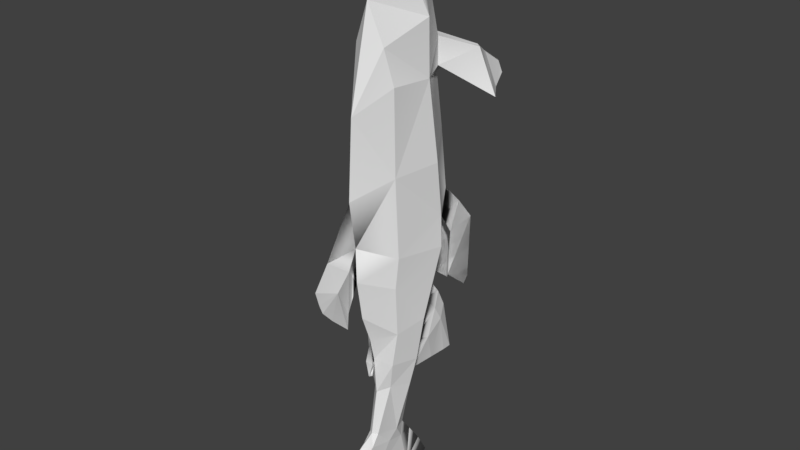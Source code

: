 # Source: CookedTrout.blend  (saved by Blender 2.77.0; exported with 4.5.12 LTS)
import bpy
from mathutils import Matrix  # noqa: F401  (used for matrix-valued properties, if any)

bpy.ops.wm.read_factory_settings(use_empty=True)
scene = bpy.context.scene
scene.name = 'Scene'

# ---- collections
col_collection_1 = bpy.data.collections.new('Collection 1'); scene.collection.children.link(col_collection_1)

# ---- world
world_world = bpy.data.worlds.new('World'); scene.world = world_world
world_world.color = (0.05088, 0.05088, 0.05088)
world_world.use_sun_shadow = False
world_world.sun_shadow_jitter_overblur = 0.0
world_world.cycles.sampling_method = 'MANUAL'

# ---- meshes
me_polygon = bpy.data.meshes.new('Polygon')
me_polygon.from_pydata([(-5.951, 48.24, 242.4), (2.221e-06, 52.39, 241.3), (-6.782, 58.56, 255.0), (2.548e-06, 71.89, 251.7), (2.991e-06, 98.68, 265.1), (-6.782, 100.8, 287.2), (3.438e-06, 123.8, 281.5), (-0.2512, 56.59, 309.9), (5.007e-06, 105.8, 297.6), (3.462e-06, 116.6, 294.9), (5.951, 48.24, 242.4), (6.782, 58.56, 255.0), (6.782, 100.8, 287.2), (-11.78, 24.17, 248.4), (1.658e-06, -2.804, 255.1), (1.907e-06, -35.7, 332.8), (-7.656, 30.15, 262.1), (-5.908, 6.514, 267.9), (1.646e-06, -16.43, 273.6), (1.639e-06, -33.79, 298.1), (-7.656, 54.05, 298.8), (-5.908, -4.228, 313.3), (1.68e-06, -48.37, 324.3), (8.865, 17.66, 250.0), (7.656, 30.15, 262.1), (5.908, 6.514, 267.9), (7.656, 54.05, 298.8), (5.908, -4.228, 313.3), (1.258e-06, 81.97, -67.99), (1.071e-06, 72.75, 30.84), (1.106e-06, 73.67, -11.17), (1.143e-06, 52.59, 112.9), (1.304e-06, 46.79, 140.5), (-7.922, 93.17, 5.352), (1.748e-06, 116.8, -11.93), (-6.495, 109.4, 24.24), (2.02e-06, 135.9, 14.33), (1.266e-06, 86.94, 61.58), (1.281e-06, 88.6, 81.36), (7.922, 93.17, 5.352), (6.495, 109.4, 24.24), (-30.75, -130.1, -170.9), (-29.29, -131.2, -171.0), (-33.23, -133.8, -157.8), (-34.47, -132.3, -158.0), (-15.5, -42.27, -185.5), (-5.729e-07, -58.33, -184.0), (-1.175e-06, -80.04, -27.28), (-12.39, -88.74, -11.38), (-12.39, -73.95, 22.69), (-1.093e-06, -73.36, 7.069), (-5.084, -44.83, 154.8), (7.661e-07, -22.26, 177.5), (4.855e-07, -26.19, 149.9), (8.429e-07, -23.64, 188.7), (-2.776, 52.89, 145.0), (1.441e-06, 60.29, 137.0), (1.576e-06, 55.78, 159.6), (-41.58, -78.95, -201.9), (-31.86, -102.9, -188.2), (-42.94, -109.5, -149.8), (-57.42, -88.37, -147.2), (-35.41, -83.44, -202.5), (-27.54, -106.1, -188.5), (-52.12, -94.73, -146.5), (-39.24, -114.0, -149.3), (-4.737, -63.41, 130.6), (-4.299e-07, -69.47, 104.4), (-3.753e-07, -80.34, 126.7), (-1.169e-07, -41.09, 100.1), (-4.023e-07, -48.15, 76.45), (1.4e-06, 47.39, 151.0), (1.522e-06, 49.67, 162.2), (33.23, -133.8, -157.8), (29.29, -131.2, -171.0), (30.75, -130.1, -170.9), (34.47, -132.3, -158.0), (15.5, -42.27, -185.5), (12.39, -73.95, 22.69), (12.39, -88.74, -11.38), (5.084, -44.83, 154.8), (2.776, 52.89, 145.0), (42.94, -109.5, -149.8), (31.86, -102.9, -188.2), (41.58, -78.95, -201.9), (57.42, -88.37, -147.2), (27.54, -106.1, -188.5), (35.41, -83.44, -202.5), (39.24, -114.0, -149.3), (52.12, -94.73, -146.5), (4.221, -58.41, 121.5), (5.252, -68.42, 139.8), (-15.49, -41.44, -217.6), (-4.537e-07, -54.78, -217.3), (-19.14, -103.3, 11.68), (-19.14, -61.84, 71.65), (-12.39, -109.6, 96.26), (-12.39, -102.6, 104.2), (4.42e-07, -57.95, 191.2), (1.06e-08, -94.3, 193.0), (1.62e-07, -81.92, 192.9), (1.937e-06, 130.9, 31.46), (1.645e-06, 112.3, 58.84), (1.862e-06, 126.3, 43.22), (15.49, -41.44, -217.6), (19.14, -61.84, 71.65), (19.14, -103.3, 11.68), (12.39, -102.6, 104.2), (12.39, -109.6, 96.26), (-1.175e-06, -80.04, -27.28), (-12.39, -88.74, -11.38), (-12.39, -73.95, 22.69), (-1.093e-06, -73.36, 7.069), (-12.39, -109.6, 96.26), (-12.39, -102.6, 104.2), (12.39, -88.74, -11.38), (19.14, -103.3, 11.68), (12.39, -73.95, 22.69), (-19.14, -103.3, 11.68), (12.39, -102.6, 104.2), (12.39, -109.6, 96.26), (-19.14, -61.84, 71.65), (19.14, -61.84, 71.65), (1.258e-06, 81.97, -67.99), (1.106e-06, 73.67, -11.17), (1.748e-06, 116.8, -11.93), (7.922, 93.17, 5.352), (1.265e-06, 44.51, -343.5), (-17.81, 46.8, -226.6), (-24.36, 39.14, -185.1), (1.365e-06, 76.31, -158.8), (1.202e-06, 50.0, -271.7), (-32.27, 0.8013, -175.2), (-5.729e-07, -58.33, -184.0), (-8.054, 24.44, -328.9), (-24.36, 37.56, -85.92), (1.258e-06, 81.97, -67.99), (-26.39, 34.82, 8.326), (1.071e-06, 72.75, 30.84), (1.106e-06, 73.67, -11.17), (-24.36, 37.59, 45.13), (1.218e-06, 65.23, 78.45), (-22.53, 32.56, 106.3), (1.143e-06, 52.59, 112.9), (-17.14, 34.68, 149.0), (1.304e-06, 46.79, 140.5), (-11.11, 31.47, 182.7), (1.655e-06, 43.06, 187.6), (-20.89, -30.36, -214.2), (1.004e-06, 26.55, -345.2), (24.36, 39.14, -185.1), (17.81, 46.8, -226.6), (30.22, -9.475, -183.3), (8.054, 24.44, -328.9), (24.36, 37.56, -85.92), (26.39, 34.82, 8.326), (24.36, 37.59, 45.13), (22.53, 32.56, 106.3), (17.14, 34.68, 149.0), (11.11, 31.47, 182.7), (7.398e-07, 8.337, -347.8), (6.896e-07, 4.05, -354.3), (-1.956, 2.712, -345.7), (6.232e-07, 1.649, -338.9), (-5.268, -5.926, -340.8), (-6.503, -10.39, -312.0), (5.624e-07, 1.382, -310.5), (-8.205, 13.05, -323.3), (8.727e-07, 18.95, -335.9), (-36.36, -0.03594, -89.78), (-40.04, -9.619, -25.39), (-39.09, -11.48, 13.44), (-34.53, 5.749, 102.7), (-29.14, 10.0, 151.6), (-23.11, 15.46, 186.4), (-30.97, -5.747, -249.2), (-15.55, 6.604, -301.7), (-1.175e-06, -80.04, -27.28), (-1.093e-06, -73.36, 7.069), (4.855e-07, -26.19, 149.9), (-9.44, -16.75, -299.6), (-1.169e-07, -41.09, 100.1), (-4.023e-07, -48.15, 76.45), (1.956, 2.712, -345.7), (6.503, -10.39, -312.0), (5.268, -5.926, -340.8), (8.205, 13.05, -323.3), (36.43, -17.28, -89.19), (35.77, -25.89, -24.83), (37.16, -25.39, 13.91), (31.54, -3.143, 98.04), (25.65, 2.069, 151.7), (19.39, 6.23, 186.5), (28.41, -10.3, -246.9), (15.55, 6.604, -301.7), (15.55, -4.899, -295.2), (15.5, -42.27, -185.5), (9.44, -16.75, -299.6), (-16.63, -26.89, -241.4), (-15.49, -41.44, -217.6), (-3.401e-07, -51.37, -248.9), (-4.537e-07, -54.78, -217.3), (-9.929e-07, -70.45, -105.0), (8.822e-07, -18.14, 185.3), (2.195e-08, -33.41, -297.2), (4.979e-07, -8.348, -350.0), (2.019e-07, -24.01, -317.7), (15.49, -41.44, -217.6)], [], [(0, 2, 3, 1), (5, 7, 8), (5, 8, 9, 6), (3, 11, 10, 1), (19, 22, 21, 17, 18), (8, 7, 12), (9, 8, 12, 6), (7, 15, 9, 8), (13, 16, 2, 0), (14, 17, 16, 13), (14, 18, 17), (26, 27, 25, 24), (6, 12, 11, 3, 4), (27, 22, 19, 18, 25), (20, 7, 5), (21, 7, 20), (22, 15, 7, 21), (11, 24, 23, 10), (24, 25, 14, 23), (25, 18, 14), (20, 5, 2, 16), (5, 6, 4, 3, 2), (12, 26, 24, 11), (7, 26, 12), (7, 27, 26), (7, 15, 22, 27), (30, 33, 34, 28), (33, 35, 36, 34), (30, 29, 37, 33), (33, 37, 38, 35), (39, 30, 124, 126), (36, 40, 39, 34), (37, 29, 30, 39), (38, 37, 39, 40), (41, 42, 43, 44), (47, 50, 49, 48), (51, 52, 53), (51, 54, 52), (55, 56, 31), (55, 57, 56), (58, 59, 60, 61), (62, 63, 59, 58), (64, 65, 63, 62), (61, 60, 65, 64), (59, 41, 44, 60), (63, 42, 41, 59), (65, 43, 42, 63), (60, 44, 43, 65), (66, 67, 68), (69, 70, 67, 66), (53, 69, 66, 51), (55, 71, 57), (31, 32, 71, 55), (71, 72, 57), (73, 74, 75, 76), (78, 50, 47, 79), (52, 80, 53), (54, 80, 52), (56, 81, 31), (57, 81, 56), (82, 83, 84, 85), (83, 86, 87, 84), (86, 88, 89, 87), (88, 82, 85, 89), (76, 75, 83, 82), (75, 74, 86, 83), (74, 73, 88, 86), (73, 76, 82, 88), (68, 67, 90, 91), (67, 70, 69, 90), (91, 90, 80), (90, 69, 53, 80), (71, 81, 57), (71, 32, 31, 81), (48, 49, 95, 94), (94, 95, 97, 96), (98, 54, 51), (35, 101, 36), (92, 58, 61, 45), (93, 62, 58, 92), (46, 64, 62, 93), (45, 61, 64, 46), (66, 68, 99, 100), (51, 66, 100, 98), (35, 38, 102, 103), (35, 103, 101), (105, 78, 79, 106), (107, 105, 106, 108), (54, 98, 80), (101, 40, 36), (85, 84, 104, 77), (84, 87, 93, 104), (87, 89, 46, 93), (89, 85, 77, 46), (99, 68, 91, 100), (100, 91, 80, 98), (102, 38, 40, 103), (103, 40, 101), (109, 110, 111, 112), (117, 115, 109, 112), (110, 118, 121, 111), (118, 113, 114, 121), (122, 116, 115, 117), (119, 120, 116, 122), (50, 78, 117, 112), (108, 106, 116, 120), (95, 49, 111, 121), (49, 50, 112, 111), (96, 97, 114, 113), (94, 96, 113, 118), (48, 94, 118, 110), (47, 48, 110, 109), (105, 107, 119, 122), (78, 105, 122, 117), (106, 79, 115, 116), (107, 108, 120, 119), (97, 95, 121, 114), (79, 47, 109, 115), (125, 126, 124, 123), (30, 28, 123, 124), (28, 34, 125, 123), (34, 39, 126, 125), (190, 189, 156, 157), (128, 129, 130, 131), (192, 191, 158, 159), (133, 202, 169, 132), (129, 135, 136, 130), (135, 137, 138, 139, 136), (137, 140, 141, 138), (140, 142, 143, 141), (142, 144, 145, 143), (146, 0, 1, 147), (146, 147, 145, 144), (135, 169, 170, 137), (187, 152, 150, 154), (129, 132, 169, 135), (146, 174, 13, 0), (130, 150, 151, 131), (191, 190, 157, 158), (137, 170, 171, 140), (188, 187, 154, 155), (136, 154, 150, 130), (139, 138, 155, 154, 136), (141, 156, 155, 138), (143, 157, 156, 141), (145, 158, 157, 143), (1, 10, 159, 147), (145, 147, 159, 158), (189, 188, 155, 156), (127, 149, 134), (173, 174, 146, 144), (149, 127, 153), (171, 172, 142, 140), (142, 172, 173, 144), (23, 192, 159, 10), (204, 197, 195, 193, 200), (193, 151, 150, 152), (160, 161, 162), (160, 162, 163), (164, 165, 166, 163), (167, 134, 149, 168), (170, 177, 178, 171), (173, 179, 203, 174), (176, 167, 166, 165, 180), (178, 182, 172, 171), (172, 182, 181, 179, 173), (176, 180, 198, 175), (131, 151, 193, 194), (167, 168, 166), (131, 127, 134, 167, 176), (169, 202, 177, 170), (131, 176, 175, 128), (174, 203, 14, 13), (152, 207, 201, 200, 193), (163, 162, 161, 164), (161, 160, 183), (183, 160, 163), (166, 184, 185, 163), (149, 153, 186, 168), (198, 148, 133, 132, 175), (168, 186, 166), (152, 196, 207), (195, 194, 193), (152, 133, 196), (195, 197, 184, 166), (132, 129, 128, 175), (194, 195, 166, 186), (161, 183, 163, 185), (199, 148, 198, 200, 201), (198, 180, 204, 200), (180, 165, 164, 161, 205, 206, 204), (133, 148, 199), (131, 194, 186, 153, 127), (202, 133, 152, 187), (177, 202, 187, 188), (178, 177, 188, 189), (182, 178, 189, 190), (179, 181, 182, 190, 191), (203, 179, 191, 192), (14, 203, 192, 23), (206, 205, 161, 185, 184, 197, 204), (17, 21, 20, 16)])
_ca = me_polygon.color_attributes.new('Col', 'BYTE_COLOR', 'CORNER')
_ca.data.foreach_set('color', [0.4508, 0.2086, 0.06125, 1.0, 0.4508, 0.2086, 0.06125, 1.0, 0.4508, 0.2086, 0.06125, 1.0, 0.4508, 0.2086, 0.06125, 1.0, 0.4508, 0.2086, 0.06125, 1.0, 0.4508, 0.2086, 0.06125, 1.0, 0.4508, 0.2086, 0.06125, 1.0, 0.4508, 0.2086, 0.06125, 1.0, 0.4508, 0.2086, 0.06125, 1.0, 0.4508, 0.2086, 0.06125, 1.0, 0.4508, 0.2086, 0.06125, 1.0, 0.4508, 0.2086, 0.06125, 1.0, 0.4508, 0.2086, 0.06125, 1.0, 0.4508, 0.2086, 0.06125, 1.0, 0.4508, 0.2086, 0.06125, 1.0, 0.4508, 0.2086, 0.06125, 1.0, 0.4508, 0.2086, 0.06125, 1.0, 0.4508, 0.2086, 0.06125, 1.0, 0.4508, 0.2086, 0.06125, 1.0, 0.4508, 0.2086, 0.06125, 1.0, 0.4508, 0.2086, 0.06125, 1.0, 0.4508, 0.2086, 0.06125, 1.0, 0.4508, 0.2086, 0.06125, 1.0, 0.4508, 0.2086, 0.06125, 1.0, 0.4508, 0.2086, 0.06125, 1.0, 0.4508, 0.2086, 0.06125, 1.0, 0.4508, 0.2086, 0.06125, 1.0, 0.4508, 0.2086, 0.06125, 1.0, 0.4508, 0.2086, 0.06125, 1.0, 0.4508, 0.2086, 0.06125, 1.0, 0.4508, 0.2086, 0.06125, 1.0, 0.4508, 0.2086, 0.06125, 1.0, 0.4508, 0.2086, 0.06125, 1.0, 0.4508, 0.2086, 0.06125, 1.0, 0.4508, 0.2086, 0.06125, 1.0, 0.4508, 0.2086, 0.06125, 1.0, 0.4508, 0.2086, 0.06125, 1.0, 0.4508, 0.2086, 0.06125, 1.0, 0.4508, 0.2086, 0.06125, 1.0, 0.4508, 0.2086, 0.06125, 1.0, 0.4508, 0.2086, 0.06125, 1.0, 0.4508, 0.2086, 0.06125, 1.0, 0.4508, 0.2086, 0.06125, 1.0, 0.4508, 0.2086, 0.06125, 1.0, 0.4508, 0.2086, 0.06125, 1.0, 0.4508, 0.2086, 0.06125, 1.0, 0.4508, 0.2086, 0.06125, 1.0, 0.4508, 0.2086, 0.06125, 1.0, 0.4508, 0.2086, 0.06125, 1.0, 0.4508, 0.2086, 0.06125, 1.0, 0.4508, 0.2086, 0.06125, 1.0, 0.4508, 0.2086, 0.06125, 1.0, 0.4508, 0.2086, 0.06125, 1.0, 0.4508, 0.2086, 0.06125, 1.0, 0.4508, 0.2086, 0.06125, 1.0, 0.4508, 0.2086, 0.06125, 1.0, 0.4508, 0.2086, 0.06125, 1.0, 0.4508, 0.2086, 0.06125, 1.0, 0.4508, 0.2086, 0.06125, 1.0, 0.4508, 0.2086, 0.06125, 1.0, 0.4508, 0.2086, 0.06125, 1.0, 0.4508, 0.2086, 0.06125, 1.0, 0.4508, 0.2086, 0.06125, 1.0, 0.4508, 0.2086, 0.06125, 1.0, 0.4508, 0.2086, 0.06125, 1.0, 0.4508, 0.2086, 0.06125, 1.0, 0.4508, 0.2086, 0.06125, 1.0, 0.4508, 0.2086, 0.06125, 1.0, 0.4508, 0.2086, 0.06125, 1.0, 0.4508, 0.2086, 0.06125, 1.0, 0.4508, 0.2086, 0.06125, 1.0, 0.4508, 0.2086, 0.06125, 1.0, 0.4508, 0.2086, 0.06125, 1.0, 0.4508, 0.2086, 0.06125, 1.0, 0.4508, 0.2086, 0.06125, 1.0, 0.4508, 0.2086, 0.06125, 1.0, 0.4508, 0.2086, 0.06125, 1.0, 0.4508, 0.2086, 0.06125, 1.0, 0.4508, 0.2086, 0.06125, 1.0, 0.4508, 0.2086, 0.06125, 1.0, 0.4508, 0.2086, 0.06125, 1.0, 0.4508, 0.2086, 0.06125, 1.0, 0.4508, 0.2086, 0.06125, 1.0, 0.4508, 0.2086, 0.06125, 1.0, 0.4508, 0.2086, 0.06125, 1.0, 0.4508, 0.2086, 0.06125, 1.0, 0.4508, 0.2086, 0.06125, 1.0, 0.4508, 0.2086, 0.06125, 1.0, 0.4508, 0.2086, 0.06125, 1.0, 0.4508, 0.2086, 0.06125, 1.0, 0.4508, 0.2086, 0.06125, 1.0, 0.4508, 0.2086, 0.06125, 1.0, 0.4508, 0.2086, 0.06125, 1.0, 0.4508, 0.2086, 0.06125, 1.0, 0.4508, 0.2086, 0.06125, 1.0, 0.4508, 0.2086, 0.06125, 1.0, 0.4508, 0.2086, 0.06125, 1.0, 0.4508, 0.2086, 0.06125, 1.0, 0.4508, 0.2086, 0.06125, 1.0, 0.4508, 0.2086, 0.06125, 1.0, 0.4508, 0.2086, 0.06125, 1.0, 0.4508, 0.2086, 0.06125, 1.0, 0.4508, 0.2086, 0.06125, 1.0, 0.4508, 0.2086, 0.06125, 1.0, 0.4508, 0.2086, 0.06125, 1.0, 0.4508, 0.2086, 0.06125, 1.0, 0.4508, 0.2086, 0.06125, 1.0, 0.4508, 0.2086, 0.06125, 1.0, 0.4508, 0.2086, 0.06125, 1.0, 0.4508, 0.2086, 0.06125, 1.0, 0.4508, 0.2086, 0.06125, 1.0, 0.4508, 0.2086, 0.06125, 1.0, 0.4508, 0.2086, 0.06125, 1.0, 0.4508, 0.2086, 0.06125, 1.0, 0.4508, 0.2086, 0.06125, 1.0, 0.4508, 0.2086, 0.06125, 1.0, 0.4508, 0.2086, 0.06125, 1.0, 0.4508, 0.2086, 0.06125, 1.0, 0.4508, 0.2086, 0.06125, 1.0, 0.4508, 0.2086, 0.06125, 1.0, 0.4508, 0.2086, 0.06125, 1.0, 0.4508, 0.2086, 0.06125, 1.0, 0.4508, 0.2086, 0.06125, 1.0, 0.4508, 0.2086, 0.06125, 1.0, 0.4508, 0.2086, 0.06125, 1.0, 0.4508, 0.2086, 0.06125, 1.0, 0.4508, 0.2086, 0.06125, 1.0, 0.4508, 0.2086, 0.06125, 1.0, 0.4508, 0.2086, 0.06125, 1.0, 0.4508, 0.2086, 0.06125, 1.0, 0.4508, 0.2086, 0.06125, 1.0, 0.4508, 0.2086, 0.06125, 1.0, 0.4508, 0.2086, 0.06125, 1.0, 0.4508, 0.2086, 0.06125, 1.0, 0.4508, 0.2086, 0.06125, 1.0, 0.4508, 0.2086, 0.06125, 1.0, 0.4508, 0.2086, 0.06125, 1.0, 0.4508, 0.2086, 0.06125, 1.0, 0.4508, 0.2086, 0.06125, 1.0, 0.4508, 0.2086, 0.06125, 1.0, 0.4508, 0.2086, 0.06125, 1.0, 0.4508, 0.2086, 0.06125, 1.0, 0.4508, 0.2086, 0.06125, 1.0, 0.4508, 0.2086, 0.06125, 1.0, 0.4508, 0.2086, 0.06125, 1.0, 0.4508, 0.2086, 0.06125, 1.0, 0.4508, 0.2086, 0.06125, 1.0, 0.4508, 0.2086, 0.06125, 1.0, 0.4508, 0.2086, 0.06125, 1.0, 0.4508, 0.2086, 0.06125, 1.0, 0.4508, 0.2086, 0.06125, 1.0, 0.4508, 0.2086, 0.06125, 1.0, 0.4508, 0.2086, 0.06125, 1.0, 0.4508, 0.2086, 0.06125, 1.0, 0.4508, 0.2086, 0.06125, 1.0, 0.4508, 0.2086, 0.06125, 1.0, 0.4508, 0.2086, 0.06125, 1.0, 0.4508, 0.2086, 0.06125, 1.0, 0.4508, 0.2086, 0.06125, 1.0, 0.4508, 0.2086, 0.06125, 1.0, 0.4508, 0.2086, 0.06125, 1.0, 0.4508, 0.2086, 0.06125, 1.0, 0.4508, 0.2086, 0.06125, 1.0, 0.4508, 0.2086, 0.06125, 1.0, 0.4508, 0.2086, 0.06125, 1.0, 0.4508, 0.2086, 0.06125, 1.0, 0.4508, 0.2086, 0.06125, 1.0, 0.4508, 0.2086, 0.06125, 1.0, 0.4508, 0.2086, 0.06125, 1.0, 0.4508, 0.2086, 0.06125, 1.0, 0.4508, 0.2086, 0.06125, 1.0, 0.4508, 0.2086, 0.06125, 1.0, 0.4508, 0.2086, 0.06125, 1.0, 0.4508, 0.2086, 0.06125, 1.0, 0.4508, 0.2086, 0.06125, 1.0, 0.4508, 0.2086, 0.06125, 1.0, 0.4508, 0.2086, 0.06125, 1.0, 0.4508, 0.2086, 0.06125, 1.0, 0.4508, 0.2086, 0.06125, 1.0, 0.4508, 0.2086, 0.06125, 1.0, 0.4508, 0.2086, 0.06125, 1.0, 0.4508, 0.2086, 0.06125, 1.0, 0.4508, 0.2086, 0.06125, 1.0, 0.4508, 0.2086, 0.06125, 1.0, 0.4508, 0.2086, 0.06125, 1.0, 0.4508, 0.2086, 0.06125, 1.0, 0.4508, 0.2086, 0.06125, 1.0, 0.4508, 0.2086, 0.06125, 1.0, 0.4508, 0.2086, 0.06125, 1.0, 0.4508, 0.2086, 0.06125, 1.0, 0.4508, 0.2086, 0.06125, 1.0, 0.4508, 0.2086, 0.06125, 1.0, 0.4508, 0.2086, 0.06125, 1.0, 0.4508, 0.2086, 0.06125, 1.0, 0.4508, 0.2086, 0.06125, 1.0, 0.4508, 0.2086, 0.06125, 1.0, 0.4508, 0.2086, 0.06125, 1.0, 0.4508, 0.2086, 0.06125, 1.0, 0.4508, 0.2086, 0.06125, 1.0, 0.4508, 0.2086, 0.06125, 1.0, 0.4508, 0.2086, 0.06125, 1.0, 0.4508, 0.2086, 0.06125, 1.0, 0.4508, 0.2086, 0.06125, 1.0, 0.4508, 0.2086, 0.06125, 1.0, 0.4508, 0.2086, 0.06125, 1.0, 0.4508, 0.2086, 0.06125, 1.0, 0.4508, 0.2086, 0.06125, 1.0, 0.4508, 0.2086, 0.06125, 1.0, 0.4508, 0.2086, 0.06125, 1.0, 0.4508, 0.2086, 0.06125, 1.0, 0.4508, 0.2086, 0.06125, 1.0, 0.4508, 0.2086, 0.06125, 1.0, 0.4508, 0.2086, 0.06125, 1.0, 0.4508, 0.2086, 0.06125, 1.0, 0.4508, 0.2086, 0.06125, 1.0, 0.4508, 0.2086, 0.06125, 1.0, 0.4508, 0.2086, 0.06125, 1.0, 0.4508, 0.2086, 0.06125, 1.0, 0.4508, 0.2086, 0.06125, 1.0, 0.4508, 0.2086, 0.06125, 1.0, 0.4508, 0.2086, 0.06125, 1.0, 0.4508, 0.2086, 0.06125, 1.0, 0.4508, 0.2086, 0.06125, 1.0, 0.4508, 0.2086, 0.06125, 1.0, 0.4508, 0.2086, 0.06125, 1.0, 0.4508, 0.2086, 0.06125, 1.0, 0.4508, 0.2086, 0.06125, 1.0, 0.4508, 0.2086, 0.06125, 1.0, 0.4508, 0.2086, 0.06125, 1.0, 0.4508, 0.2086, 0.06125, 1.0, 0.4508, 0.2086, 0.06125, 1.0, 0.4508, 0.2086, 0.06125, 1.0, 0.4508, 0.2086, 0.06125, 1.0, 0.4508, 0.2086, 0.06125, 1.0, 0.4508, 0.2086, 0.06125, 1.0, 0.4508, 0.2086, 0.06125, 1.0, 0.4508, 0.2086, 0.06125, 1.0, 0.4508, 0.2086, 0.06125, 1.0, 0.4508, 0.2086, 0.06125, 1.0, 0.4508, 0.2086, 0.06125, 1.0, 0.4508, 0.2086, 0.06125, 1.0, 0.4508, 0.2086, 0.06125, 1.0, 0.4508, 0.2086, 0.06125, 1.0, 0.4508, 0.2086, 0.06125, 1.0, 0.4508, 0.2086, 0.06125, 1.0, 0.4508, 0.2086, 0.06125, 1.0, 0.4508, 0.2086, 0.06125, 1.0, 0.4508, 0.2086, 0.06125, 1.0, 0.4508, 0.2086, 0.06125, 1.0, 0.4508, 0.2086, 0.06125, 1.0, 0.4508, 0.2086, 0.06125, 1.0, 0.4508, 0.2086, 0.06125, 1.0, 0.4508, 0.2086, 0.06125, 1.0, 0.4508, 0.2086, 0.06125, 1.0, 0.4508, 0.2086, 0.06125, 1.0, 0.4508, 0.2086, 0.06125, 1.0, 0.4508, 0.2086, 0.06125, 1.0, 0.4508, 0.2086, 0.06125, 1.0, 0.4508, 0.2086, 0.06125, 1.0, 0.4508, 0.2086, 0.06125, 1.0, 0.4508, 0.2086, 0.06125, 1.0, 0.4508, 0.2086, 0.06125, 1.0, 0.4508, 0.2086, 0.06125, 1.0, 0.4508, 0.2086, 0.06125, 1.0, 0.4508, 0.2086, 0.06125, 1.0, 0.4508, 0.2086, 0.06125, 1.0, 0.4508, 0.2086, 0.06125, 1.0, 0.4508, 0.2086, 0.06125, 1.0, 0.4508, 0.2086, 0.06125, 1.0, 0.4508, 0.2086, 0.06125, 1.0, 0.4508, 0.2086, 0.06125, 1.0, 0.4508, 0.2086, 0.06125, 1.0, 0.4508, 0.2086, 0.06125, 1.0, 0.4508, 0.2086, 0.06125, 1.0, 0.4508, 0.2086, 0.06125, 1.0, 0.4508, 0.2086, 0.06125, 1.0, 0.4508, 0.2086, 0.06125, 1.0, 0.4508, 0.2086, 0.06125, 1.0, 0.4508, 0.2086, 0.06125, 1.0, 0.4508, 0.2086, 0.06125, 1.0, 0.4508, 0.2086, 0.06125, 1.0, 0.4508, 0.2086, 0.06125, 1.0, 0.4508, 0.2086, 0.06125, 1.0, 0.4508, 0.2086, 0.06125, 1.0, 0.4508, 0.2086, 0.06125, 1.0, 0.4508, 0.2086, 0.06125, 1.0, 0.4508, 0.2086, 0.06125, 1.0, 0.4508, 0.2086, 0.06125, 1.0, 0.4508, 0.2086, 0.06125, 1.0, 0.4508, 0.2086, 0.06125, 1.0, 0.4508, 0.2086, 0.06125, 1.0, 0.4508, 0.2086, 0.06125, 1.0, 0.4508, 0.2086, 0.06125, 1.0, 0.4508, 0.2086, 0.06125, 1.0, 0.4508, 0.2086, 0.06125, 1.0, 0.4508, 0.2086, 0.06125, 1.0, 0.4508, 0.2086, 0.06125, 1.0, 0.4508, 0.2086, 0.06125, 1.0, 0.4508, 0.2086, 0.06125, 1.0, 0.4508, 0.2086, 0.06125, 1.0, 0.4508, 0.2086, 0.06125, 1.0, 0.4508, 0.2086, 0.06125, 1.0, 0.4508, 0.2086, 0.06125, 1.0, 0.4508, 0.2086, 0.06125, 1.0, 0.4508, 0.2086, 0.06125, 1.0, 0.4508, 0.2086, 0.06125, 1.0, 0.4508, 0.2086, 0.06125, 1.0, 0.4508, 0.2086, 0.06125, 1.0, 0.4508, 0.2086, 0.06125, 1.0, 0.4508, 0.2086, 0.06125, 1.0, 0.4508, 0.2086, 0.06125, 1.0, 0.4508, 0.2086, 0.06125, 1.0, 0.4508, 0.2086, 0.06125, 1.0, 0.4508, 0.2086, 0.06125, 1.0, 0.4508, 0.2086, 0.06125, 1.0, 0.4508, 0.2086, 0.06125, 1.0, 0.4508, 0.2086, 0.06125, 1.0, 0.4508, 0.2086, 0.06125, 1.0, 0.4508, 0.2086, 0.06125, 1.0, 0.4508, 0.2086, 0.06125, 1.0, 0.4508, 0.2086, 0.06125, 1.0, 0.4508, 0.2086, 0.06125, 1.0, 0.4508, 0.2086, 0.06125, 1.0, 0.4508, 0.2086, 0.06125, 1.0, 0.4508, 0.2086, 0.06125, 1.0, 0.4508, 0.2086, 0.06125, 1.0, 0.4508, 0.2086, 0.06125, 1.0, 0.4508, 0.2086, 0.06125, 1.0, 0.4508, 0.2086, 0.06125, 1.0, 0.4508, 0.2086, 0.06125, 1.0, 0.4508, 0.2086, 0.06125, 1.0, 0.4508, 0.2086, 0.06125, 1.0, 0.4508, 0.2086, 0.06125, 1.0, 0.4508, 0.2086, 0.06125, 1.0, 0.4508, 0.2086, 0.06125, 1.0, 0.4508, 0.2086, 0.06125, 1.0, 0.4508, 0.2086, 0.06125, 1.0, 0.4508, 0.2086, 0.06125, 1.0, 0.4508, 0.2086, 0.06125, 1.0, 0.4508, 0.2086, 0.06125, 1.0, 0.4508, 0.2086, 0.06125, 1.0, 0.4508, 0.2086, 0.06125, 1.0, 0.4508, 0.2086, 0.06125, 1.0, 0.4508, 0.2086, 0.06125, 1.0, 0.4508, 0.2086, 0.06125, 1.0, 0.4508, 0.2086, 0.06125, 1.0, 0.4508, 0.2086, 0.06125, 1.0, 0.4508, 0.2086, 0.06125, 1.0, 0.4508, 0.2086, 0.06125, 1.0, 0.4508, 0.2086, 0.06125, 1.0, 0.4508, 0.2086, 0.06125, 1.0, 0.4508, 0.2086, 0.06125, 1.0, 0.4508, 0.2086, 0.06125, 1.0, 0.4508, 0.2086, 0.06125, 1.0, 0.4508, 0.2086, 0.06125, 1.0, 0.4508, 0.2086, 0.06125, 1.0, 0.4508, 0.2086, 0.06125, 1.0, 0.4508, 0.2086, 0.06125, 1.0, 0.4508, 0.2086, 0.06125, 1.0, 0.4508, 0.2086, 0.06125, 1.0, 0.4508, 0.2086, 0.06125, 1.0, 0.4508, 0.2086, 0.06125, 1.0, 0.4508, 0.2086, 0.06125, 1.0, 0.4508, 0.2086, 0.06125, 1.0, 0.4508, 0.2086, 0.06125, 1.0, 0.4508, 0.2086, 0.06125, 1.0, 0.4508, 0.2086, 0.06125, 1.0, 0.4508, 0.2086, 0.06125, 1.0, 0.4508, 0.2086, 0.06125, 1.0, 0.4508, 0.2086, 0.06125, 1.0, 0.4508, 0.2086, 0.06125, 1.0, 0.4508, 0.2086, 0.06125, 1.0, 0.4508, 0.2086, 0.06125, 1.0, 0.4508, 0.2086, 0.06125, 1.0, 0.4508, 0.2086, 0.06125, 1.0, 0.4508, 0.2086, 0.06125, 1.0, 0.4508, 0.2086, 0.06125, 1.0, 0.4508, 0.2086, 0.06125, 1.0, 0.4508, 0.2086, 0.06125, 1.0, 0.4508, 0.2086, 0.06125, 1.0, 0.4508, 0.2086, 0.06125, 1.0, 0.4508, 0.2086, 0.06125, 1.0, 0.4508, 0.2086, 0.06125, 1.0, 0.4508, 0.2086, 0.06125, 1.0, 0.4508, 0.2086, 0.06125, 1.0, 0.4508, 0.2086, 0.06125, 1.0, 0.4508, 0.2086, 0.06125, 1.0, 0.4508, 0.2086, 0.06125, 1.0, 0.4508, 0.2086, 0.06125, 1.0, 0.4508, 0.2086, 0.06125, 1.0, 0.4508, 0.2086, 0.06125, 1.0, 0.4508, 0.2086, 0.06125, 1.0, 0.4508, 0.2086, 0.06125, 1.0, 0.4508, 0.2086, 0.06125, 1.0, 0.4508, 0.2086, 0.06125, 1.0, 0.4508, 0.2086, 0.06125, 1.0, 0.4508, 0.2086, 0.06125, 1.0, 0.4508, 0.2086, 0.06125, 1.0, 0.4508, 0.2086, 0.06125, 1.0, 0.4508, 0.2086, 0.06125, 1.0, 0.4508, 0.2086, 0.06125, 1.0, 0.4508, 0.2086, 0.06125, 1.0, 0.4508, 0.2086, 0.06125, 1.0, 0.4508, 0.2086, 0.06125, 1.0, 0.4508, 0.2086, 0.06125, 1.0, 0.4508, 0.2086, 0.06125, 1.0, 0.4508, 0.2086, 0.06125, 1.0, 0.4508, 0.2086, 0.06125, 1.0, 0.4508, 0.2086, 0.06125, 1.0, 0.4508, 0.2086, 0.06125, 1.0, 0.4508, 0.2086, 0.06125, 1.0, 0.4508, 0.2086, 0.06125, 1.0, 0.4508, 0.2086, 0.06125, 1.0, 0.4508, 0.2086, 0.06125, 1.0, 0.4508, 0.2086, 0.06125, 1.0, 0.4508, 0.2086, 0.06125, 1.0, 0.4508, 0.2086, 0.06125, 1.0, 0.4508, 0.2086, 0.06125, 1.0, 0.4508, 0.2086, 0.06125, 1.0, 0.4508, 0.2086, 0.06125, 1.0, 0.4508, 0.2086, 0.06125, 1.0, 0.4508, 0.2086, 0.06125, 1.0, 0.4508, 0.2086, 0.06125, 1.0, 0.4508, 0.2086, 0.06125, 1.0, 0.4508, 0.2086, 0.06125, 1.0, 0.4508, 0.2086, 0.06125, 1.0, 0.4508, 0.2086, 0.06125, 1.0, 0.4508, 0.2086, 0.06125, 1.0, 0.4508, 0.2086, 0.06125, 1.0, 0.4508, 0.2086, 0.06125, 1.0, 0.4508, 0.2086, 0.06125, 1.0, 0.4508, 0.2086, 0.06125, 1.0, 0.4508, 0.2086, 0.06125, 1.0, 0.4508, 0.2086, 0.06125, 1.0, 0.4508, 0.2086, 0.06125, 1.0, 0.4508, 0.2086, 0.06125, 1.0, 0.4508, 0.2086, 0.06125, 1.0, 0.4508, 0.2086, 0.06125, 1.0, 0.4508, 0.2086, 0.06125, 1.0, 0.4508, 0.2086, 0.06125, 1.0, 0.4508, 0.2086, 0.06125, 1.0, 0.4508, 0.2086, 0.06125, 1.0, 0.4508, 0.2086, 0.06125, 1.0, 0.4508, 0.2086, 0.06125, 1.0, 0.4508, 0.2086, 0.06125, 1.0, 0.4508, 0.2086, 0.06125, 1.0, 0.4508, 0.2086, 0.06125, 1.0, 0.4508, 0.2086, 0.06125, 1.0, 0.4508, 0.2086, 0.06125, 1.0, 0.4508, 0.2086, 0.06125, 1.0, 0.4508, 0.2086, 0.06125, 1.0, 0.4508, 0.2086, 0.06125, 1.0, 0.4508, 0.2086, 0.06125, 1.0, 0.4508, 0.2086, 0.06125, 1.0, 0.4508, 0.2086, 0.06125, 1.0, 0.4508, 0.2086, 0.06125, 1.0, 0.4508, 0.2086, 0.06125, 1.0, 0.4508, 0.2086, 0.06125, 1.0, 0.4508, 0.2086, 0.06125, 1.0, 0.4508, 0.2086, 0.06125, 1.0, 0.4508, 0.2086, 0.06125, 1.0, 0.4508, 0.2086, 0.06125, 1.0, 0.4508, 0.2086, 0.06125, 1.0, 0.4508, 0.2086, 0.06125, 1.0, 0.4508, 0.2086, 0.06125, 1.0, 1.0, 0.7605, 0.3467, 1.0, 1.0, 0.7605, 0.3467, 1.0, 1.0, 0.7605, 0.3467, 1.0, 1.0, 0.7605, 0.3467, 1.0, 1.0, 0.7605, 0.3467, 1.0, 1.0, 0.7605, 0.3467, 1.0, 1.0, 0.7605, 0.3467, 1.0, 1.0, 0.7605, 0.3467, 1.0, 1.0, 0.7605, 0.3467, 1.0, 1.0, 0.7605, 0.3467, 1.0, 1.0, 0.7605, 0.3467, 1.0, 1.0, 0.7605, 0.3467, 1.0, 1.0, 0.7605, 0.3467, 1.0, 1.0, 0.7605, 0.3467, 1.0, 1.0, 0.7605, 0.3467, 1.0, 1.0, 0.7605, 0.3467, 1.0, 1.0, 0.7605, 0.3467, 1.0, 1.0, 0.7605, 0.3467, 1.0, 1.0, 0.7605, 0.3467, 1.0, 1.0, 0.7605, 0.3467, 1.0, 1.0, 0.7605, 0.3467, 1.0, 1.0, 0.7605, 0.3467, 1.0, 1.0, 0.7605, 0.3467, 1.0, 1.0, 0.7605, 0.3467, 1.0, 1.0, 0.7605, 0.3467, 1.0, 1.0, 0.7605, 0.3467, 1.0, 1.0, 0.7605, 0.3467, 1.0, 1.0, 0.7605, 0.3467, 1.0, 1.0, 0.7605, 0.3467, 1.0, 1.0, 0.7605, 0.3467, 1.0, 1.0, 0.7605, 0.3467, 1.0, 1.0, 0.7605, 0.3467, 1.0, 1.0, 0.7605, 0.3467, 1.0, 1.0, 0.7605, 0.3467, 1.0, 1.0, 0.7605, 0.3467, 1.0, 1.0, 0.7605, 0.3467, 1.0, 1.0, 0.7605, 0.3467, 1.0, 1.0, 0.7605, 0.3467, 1.0, 1.0, 0.7605, 0.3467, 1.0, 1.0, 0.7605, 0.3467, 1.0, 1.0, 0.7605, 0.3467, 1.0, 1.0, 0.7605, 0.3467, 1.0, 1.0, 0.7605, 0.3467, 1.0, 1.0, 0.7605, 0.3467, 1.0, 1.0, 0.7605, 0.3467, 1.0, 1.0, 0.7605, 0.3467, 1.0, 1.0, 0.7605, 0.3467, 1.0, 1.0, 0.7605, 0.3467, 1.0, 1.0, 0.7605, 0.3467, 1.0, 1.0, 0.7605, 0.3467, 1.0, 1.0, 0.7605, 0.3467, 1.0, 1.0, 0.7605, 0.3467, 1.0, 1.0, 0.7605, 0.3467, 1.0, 1.0, 0.7605, 0.3467, 1.0, 1.0, 0.7605, 0.3467, 1.0, 1.0, 0.7605, 0.3467, 1.0, 1.0, 0.7605, 0.3467, 1.0, 1.0, 0.7605, 0.3467, 1.0, 1.0, 0.7605, 0.3467, 1.0, 1.0, 0.7605, 0.3467, 1.0, 1.0, 0.7605, 0.3467, 1.0, 1.0, 0.7605, 0.3467, 1.0, 1.0, 0.7605, 0.3467, 1.0, 1.0, 0.7605, 0.3467, 1.0, 1.0, 0.7605, 0.3467, 1.0, 1.0, 0.7605, 0.3467, 1.0, 1.0, 0.7605, 0.3467, 1.0, 1.0, 0.7605, 0.3467, 1.0, 1.0, 0.7605, 0.3467, 1.0, 1.0, 0.7605, 0.3467, 1.0, 1.0, 0.7605, 0.3467, 1.0, 1.0, 0.7605, 0.3467, 1.0, 1.0, 0.7605, 0.3467, 1.0, 1.0, 0.7605, 0.3467, 1.0, 1.0, 0.7605, 0.3467, 1.0, 1.0, 0.7605, 0.3467, 1.0, 1.0, 0.7605, 0.3467, 1.0, 1.0, 0.7605, 0.3467, 1.0, 1.0, 0.7605, 0.3467, 1.0, 1.0, 0.7605, 0.3467, 1.0, 1.0, 0.7605, 0.3467, 1.0, 1.0, 0.7605, 0.3467, 1.0, 1.0, 0.7605, 0.3467, 1.0, 1.0, 0.7605, 0.3467, 1.0, 1.0, 0.7605, 0.3467, 1.0, 1.0, 0.7605, 0.3467, 1.0, 1.0, 0.7605, 0.3467, 1.0, 1.0, 0.7605, 0.3467, 1.0, 1.0, 0.7605, 0.3467, 1.0, 1.0, 0.7605, 0.3467, 1.0, 1.0, 0.7605, 0.3467, 1.0, 1.0, 0.7605, 0.3467, 1.0, 1.0, 0.7605, 0.3467, 1.0, 1.0, 0.7605, 0.3467, 1.0, 1.0, 0.7605, 0.3467, 1.0, 1.0, 0.7605, 0.3467, 1.0, 1.0, 0.7605, 0.3467, 1.0, 1.0, 0.7605, 0.3467, 1.0, 1.0, 0.7605, 0.3467, 1.0, 1.0, 0.7605, 0.3467, 1.0, 1.0, 0.7605, 0.3467, 1.0, 1.0, 0.7605, 0.3467, 1.0, 1.0, 0.7605, 0.3467, 1.0, 1.0, 0.7605, 0.3467, 1.0, 1.0, 0.7605, 0.3467, 1.0, 1.0, 0.7605, 0.3467, 1.0, 1.0, 0.7605, 0.3467, 1.0, 1.0, 0.7605, 0.3467, 1.0, 1.0, 0.7605, 0.3467, 1.0, 1.0, 0.7605, 0.3467, 1.0, 1.0, 0.7605, 0.3467, 1.0, 1.0, 0.7605, 0.3467, 1.0, 1.0, 0.7605, 0.3467, 1.0, 1.0, 0.7605, 0.3467, 1.0, 1.0, 0.7605, 0.3467, 1.0, 1.0, 0.7605, 0.3467, 1.0, 1.0, 0.7605, 0.3467, 1.0, 1.0, 0.7605, 0.3467, 1.0, 1.0, 0.7605, 0.3467, 1.0, 1.0, 0.7605, 0.3467, 1.0, 1.0, 0.7605, 0.3467, 1.0, 1.0, 0.7605, 0.3467, 1.0, 1.0, 0.7605, 0.3467, 1.0, 1.0, 0.7605, 0.3467, 1.0, 1.0, 0.7605, 0.3467, 1.0, 1.0, 0.7605, 0.3467, 1.0, 1.0, 0.7605, 0.3467, 1.0, 1.0, 0.7605, 0.3467, 1.0, 1.0, 0.7605, 0.3467, 1.0, 1.0, 0.7605, 0.3467, 1.0, 1.0, 0.7605, 0.3467, 1.0, 1.0, 0.7605, 0.3467, 1.0, 1.0, 0.7605, 0.3467, 1.0, 1.0, 0.7605, 0.3467, 1.0, 1.0, 0.7605, 0.3467, 1.0, 1.0, 0.7605, 0.3467, 1.0, 1.0, 0.7605, 0.3467, 1.0, 1.0, 0.7605, 0.3467, 1.0, 1.0, 0.7605, 0.3467, 1.0, 1.0, 0.7605, 0.3467, 1.0, 1.0, 0.7605, 0.3467, 1.0, 1.0, 0.7605, 0.3467, 1.0, 1.0, 0.7605, 0.3467, 1.0, 1.0, 0.7605, 0.3467, 1.0, 1.0, 0.7605, 0.3467, 1.0, 1.0, 0.7605, 0.3467, 1.0, 1.0, 0.7605, 0.3467, 1.0, 1.0, 0.7605, 0.3467, 1.0, 1.0, 0.7605, 0.3467, 1.0, 1.0, 0.7605, 0.3467, 1.0, 1.0, 0.7605, 0.3467, 1.0, 1.0, 0.7605, 0.3467, 1.0, 1.0, 0.7605, 0.3467, 1.0, 1.0, 0.7605, 0.3467, 1.0, 1.0, 0.7605, 0.3467, 1.0, 1.0, 0.7605, 0.3467, 1.0, 1.0, 0.7605, 0.3467, 1.0, 1.0, 0.7605, 0.3467, 1.0, 1.0, 0.7605, 0.3467, 1.0, 1.0, 0.7605, 0.3467, 1.0, 1.0, 0.7605, 0.3467, 1.0, 1.0, 0.7605, 0.3467, 1.0, 1.0, 0.7605, 0.3467, 1.0, 1.0, 0.7605, 0.3467, 1.0, 1.0, 0.7605, 0.3467, 1.0, 1.0, 0.7605, 0.3467, 1.0, 1.0, 0.7605, 0.3467, 1.0, 1.0, 0.7605, 0.3467, 1.0, 1.0, 0.7605, 0.3467, 1.0, 1.0, 0.7605, 0.3467, 1.0, 1.0, 0.7605, 0.3467, 1.0, 1.0, 0.7605, 0.3467, 1.0, 1.0, 0.7605, 0.3467, 1.0, 1.0, 0.7605, 0.3467, 1.0, 1.0, 0.7605, 0.3467, 1.0, 1.0, 0.7605, 0.3467, 1.0, 1.0, 0.7605, 0.3467, 1.0, 1.0, 0.7605, 0.3467, 1.0, 1.0, 0.7605, 0.3467, 1.0, 1.0, 0.7605, 0.3467, 1.0, 1.0, 0.7605, 0.3467, 1.0, 1.0, 0.7605, 0.3467, 1.0, 1.0, 0.7605, 0.3467, 1.0, 1.0, 0.7605, 0.3467, 1.0, 1.0, 0.7605, 0.3467, 1.0, 1.0, 0.7605, 0.3467, 1.0, 1.0, 0.7605, 0.3467, 1.0, 1.0, 0.7605, 0.3467, 1.0, 1.0, 0.7605, 0.3467, 1.0, 1.0, 0.7605, 0.3467, 1.0, 1.0, 0.7605, 0.3467, 1.0, 1.0, 0.7605, 0.3467, 1.0, 1.0, 0.7605, 0.3467, 1.0, 1.0, 0.7605, 0.3467, 1.0, 1.0, 0.7605, 0.3467, 1.0, 1.0, 0.7605, 0.3467, 1.0, 1.0, 0.7605, 0.3467, 1.0, 1.0, 0.7605, 0.3467, 1.0, 1.0, 0.7605, 0.3467, 1.0, 1.0, 0.7605, 0.3467, 1.0, 1.0, 0.7605, 0.3467, 1.0, 1.0, 0.7605, 0.3467, 1.0, 1.0, 0.7605, 0.3467, 1.0, 1.0, 0.7605, 0.3467, 1.0, 1.0, 0.7605, 0.3467, 1.0, 1.0, 0.7605, 0.3467, 1.0, 1.0, 0.7605, 0.3467, 1.0, 1.0, 0.7605, 0.3467, 1.0, 1.0, 0.7605, 0.3467, 1.0, 1.0, 0.7605, 0.3467, 1.0, 1.0, 0.7605, 0.3467, 1.0, 1.0, 0.7605, 0.3467, 1.0, 1.0, 0.7605, 0.3467, 1.0, 1.0, 0.7605, 0.3467, 1.0, 1.0, 0.7605, 0.3467, 1.0, 1.0, 0.7605, 0.3467, 1.0, 1.0, 0.7605, 0.3467, 1.0, 1.0, 0.7605, 0.3467, 1.0, 1.0, 0.7605, 0.3467, 1.0, 1.0, 0.7605, 0.3467, 1.0, 1.0, 0.7605, 0.3467, 1.0, 1.0, 0.7605, 0.3467, 1.0, 1.0, 0.7605, 0.3467, 1.0, 1.0, 0.7605, 0.3467, 1.0, 1.0, 0.7605, 0.3467, 1.0, 1.0, 0.7605, 0.3467, 1.0, 1.0, 0.7605, 0.3467, 1.0, 1.0, 0.7605, 0.3467, 1.0, 1.0, 0.7605, 0.3467, 1.0, 1.0, 0.7605, 0.3467, 1.0, 1.0, 0.7605, 0.3467, 1.0, 1.0, 0.7605, 0.3467, 1.0, 1.0, 0.7605, 0.3467, 1.0, 1.0, 0.7605, 0.3467, 1.0, 1.0, 0.7605, 0.3467, 1.0, 1.0, 0.7605, 0.3467, 1.0, 1.0, 0.7605, 0.3467, 1.0, 1.0, 0.7605, 0.3467, 1.0, 1.0, 0.7605, 0.3467, 1.0, 1.0, 0.7605, 0.3467, 1.0, 1.0, 0.7605, 0.3467, 1.0, 1.0, 0.7605, 0.3467, 1.0, 1.0, 0.7605, 0.3467, 1.0, 1.0, 0.7605, 0.3467, 1.0, 1.0, 0.7605, 0.3467, 1.0, 1.0, 0.7605, 0.3467, 1.0, 1.0, 0.7605, 0.3467, 1.0, 1.0, 0.7605, 0.3467, 1.0, 1.0, 0.7605, 0.3467, 1.0, 1.0, 0.7605, 0.3467, 1.0, 1.0, 0.7605, 0.3467, 1.0, 1.0, 0.7605, 0.3467, 1.0, 1.0, 0.7605, 0.3467, 1.0, 1.0, 0.7605, 0.3467, 1.0, 1.0, 0.7605, 0.3467, 1.0, 1.0, 0.7605, 0.3467, 1.0, 1.0, 0.7605, 0.3467, 1.0, 1.0, 0.7605, 0.3467, 1.0, 1.0, 0.7605, 0.3467, 1.0, 1.0, 0.7605, 0.3467, 1.0, 1.0, 0.7605, 0.3467, 1.0, 1.0, 0.7605, 0.3467, 1.0, 1.0, 0.7605, 0.3467, 1.0, 1.0, 0.7605, 0.3467, 1.0, 1.0, 0.7605, 0.3467, 1.0, 1.0, 0.7605, 0.3467, 1.0, 1.0, 0.7605, 0.3467, 1.0, 1.0, 0.7605, 0.3467, 1.0, 1.0, 0.7605, 0.3467, 1.0, 1.0, 0.7605, 0.3467, 1.0, 1.0, 0.7605, 0.3467, 1.0, 1.0, 0.7605, 0.3467, 1.0, 1.0, 0.7605, 0.3467, 1.0, 1.0, 0.7605, 0.3467, 1.0, 1.0, 0.7605, 0.3467, 1.0, 1.0, 0.7605, 0.3467, 1.0, 1.0, 0.7605, 0.3467, 1.0, 1.0, 0.7605, 0.3467, 1.0, 1.0, 0.7605, 0.3467, 1.0, 1.0, 0.7605, 0.3467, 1.0, 1.0, 0.7605, 0.3467, 1.0, 1.0, 0.7605, 0.3467, 1.0, 1.0, 0.7605, 0.3467, 1.0, 1.0, 0.7605, 0.3467, 1.0, 1.0, 0.7605, 0.3467, 1.0, 1.0, 0.7605, 0.3467, 1.0, 1.0, 0.7605, 0.3467, 1.0, 1.0, 0.7605, 0.3467, 1.0, 1.0, 0.7605, 0.3467, 1.0, 1.0, 0.7605, 0.3467, 1.0, 1.0, 0.7605, 0.3467, 1.0, 1.0, 0.7605, 0.3467, 1.0, 1.0, 0.7605, 0.3467, 1.0, 1.0, 0.7605, 0.3467, 1.0, 1.0, 0.7605, 0.3467, 1.0, 1.0, 0.7605, 0.3467, 1.0, 1.0, 0.7605, 0.3467, 1.0, 1.0, 0.7605, 0.3467, 1.0, 1.0, 0.7605, 0.3467, 1.0, 1.0, 0.7605, 0.3467, 1.0, 1.0, 0.7605, 0.3467, 1.0, 1.0, 0.7605, 0.3467, 1.0, 1.0, 0.7605, 0.3467, 1.0, 1.0, 0.7605, 0.3467, 1.0, 1.0, 0.7605, 0.3467, 1.0, 1.0, 0.7605, 0.3467, 1.0, 1.0, 0.7605, 0.3467, 1.0, 1.0, 0.7605, 0.3467, 1.0, 1.0, 0.7605, 0.3467, 1.0, 1.0, 0.7605, 0.3467, 1.0, 1.0, 0.7605, 0.3467, 1.0, 1.0, 0.7605, 0.3467, 1.0, 1.0, 0.7605, 0.3467, 1.0, 1.0, 0.7605, 0.3467, 1.0, 1.0, 0.7605, 0.3467, 1.0, 1.0, 0.7605, 0.3467, 1.0, 1.0, 0.7605, 0.3467, 1.0, 1.0, 0.7605, 0.3467, 1.0, 1.0, 0.7605, 0.3467, 1.0, 1.0, 0.7605, 0.3467, 1.0, 1.0, 0.7605, 0.3467, 1.0, 0.4508, 0.2086, 0.06125, 1.0, 0.4508, 0.2086, 0.06125, 1.0, 0.4508, 0.2086, 0.06125, 1.0, 0.4508, 0.2086, 0.06125, 1.0])
me_polygon.use_remesh_preserve_volume = False
me_polygon.use_remesh_preserve_attributes = False
me_polygon.use_mirror_vertex_groups = False
me_polygon.use_paint_bone_selection = False
me_polygon.use_paint_mask = True
me_polygon.update()
me_polygon.normals_split_custom_set([tuple(v) for v in zip(*[iter([-0.7381, 0.4541, -0.4991, -0.7287, 0.4017, -0.5546, -0.3301, 0.9134, -0.2382, -0.7622, 0.369, -0.5319, -0.8516, 0.1232, 0.5095, -0.8479, 0.3077, 0.4318, -0.8632, 0.09905, 0.4951, -0.8945, 0.3004, 0.3312, -0.9306, 0.2566, 0.2609, -0.1762, 0.4076, 0.896, -0.4691, 0.8292, -0.3039, 0.3301, 0.9134, -0.2382, 0.7283, 0.4041, -0.5535, 0.6947, 0.4578, -0.5548, 0.7321, 0.4366, -0.5228, 0.01601, -0.909, -0.4164, -0.2025, -0.2036, 0.9579, -0.9757, -0.2022, -0.08411, -0.9781, -0.196, -0.06947, -0.1437, -0.6987, -0.7008, 0.8684, 0.09685, 0.4862, 0.8452, 0.3017, 0.4411, 0.8428, 0.06701, 0.5341, 0.1761, 0.4076, 0.896, 0.9251, 0.2719, 0.265, 0.8947, 0.2904, 0.3394, 0.4691, 0.8292, -0.3038, 0.0084, 0.2351, 0.9719, -5.963e-05, 0.9942, 0.1073, -0.0001038, -0.6317, 0.7752, 0.02127, 0.2611, 0.9651, -0.9877, 0.1519, 0.03663, -0.9896, 0.1392, 0.03653, -0.9945, 0.09904, 0.03445, -0.9931, 0.09913, 0.0627, -0.9717, -0.22, 0.08636, -0.9686, -0.2424, 0.05552, -0.9674, -0.2431, 0.0705, -0.9677, -0.2359, 0.08944, -0.9291, -0.3348, -0.157, -0.2237, -0.7284, 0.6476, -0.9264, -0.3081, -0.2164, 0.999, -0.04431, 0.004248, 0.9995, -0.03228, -0.006388, 0.9994, -0.02918, 0.0165, 0.9989, -0.04548, 0.007911, 0.296, 0.955, 0.01594, 0.897, 0.2501, -0.3644, 0.9056, 0.2434, -0.3474, 0.4966, 0.2198, -0.8397, 0.2325, 0.5061, -0.8306, 0.9755, -0.2008, -0.08951, 0.2025, -0.2037, 0.9579, -0.01601, -0.909, -0.4164, 0.1437, -0.6988, -0.7008, 0.9784, -0.1921, -0.07631, -0.8351, 0.1506, 0.5291, -0.8768, 0.2768, 0.3932, -0.8355, 0.1333, 0.533, -0.8367, 0.1236, 0.5335, -0.8742, -0.07789, 0.4792, -0.8348, 0.1068, 0.5401, -0.1379, -0.7673, 0.6263, 0.1264, 0.196, 0.9724, -0.9323, 0.03678, 0.3597, -0.9291, 0.06201, 0.3645, 0.9982, 0.02445, -0.05418, 0.9975, 0.05946, -0.03695, 0.9969, 0.07027, -0.03514, 0.997, 0.07747, 0.005427, 0.9725, -0.2326, 0.01478, 0.9742, -0.2257, 0.000509, 0.9762, -0.2137, 0.03592, 0.9734, -0.2266, 0.03383, 0.926, -0.3074, -0.2193, 0.2237, -0.7285, 0.6475, 0.9317, -0.3087, -0.1914, -0.9996, 0.01947, -0.022, -0.9997, 0.01343, -0.01839, -0.9996, 0.02458, 0.01628, -0.9996, 0.02251, -0.0153, -0.8796, 0.272, -0.3903, -0.296, 0.9551, 0.01591, -0.2325, 0.5061, -0.8306, -0.4966, 0.2199, -0.8397, -0.905, 0.2437, -0.3488, 0.9997, 0.005907, -0.02506, 0.9996, 0.02024, -0.01897, 0.9997, 0.02139, -0.01421, 0.9999, -0.002008, 0.009892, 0.8644, 0.2868, 0.4129, 0.8173, 0.1553, 0.5549, 0.8192, 0.1387, 0.5565, 0.8252, 0.1092, 0.5542, 0.8193, 0.1303, 0.5584, 0.8184, 0.1119, 0.5636, 0.929, 0.04233, 0.3676, -0.14, 0.196, 0.9706, 0.1414, -0.7634, 0.6303, 0.9235, 0.06233, 0.3786, 0.03168, 0.9109, -0.4114, -0.9925, -0.01047, -0.1221, -0.9941, -0.008757, -0.1083, -0.6714, 0.1642, 0.7227, -0.9655, 0.2214, -0.137, -0.9666, 0.1808, -0.1818, -0.9758, 0.1631, -0.1457, -0.9705, 0.2063, -0.1245, -0.02021, 0.4723, 0.8812, 0.8944, 0.4394, -0.0838, -0.9548, -0.2808, -0.09728, -0.9488, -0.3084, 0.06858, -0.987, -0.1186, 0.1087, -0.9645, -0.09874, 0.2448, -0.9893, -0.1242, 0.0768, -0.9774, -0.1581, 0.1401, 0.006417, -0.01732, 0.9998, 0.0, 0.0, 0.1702, -0.3327, 0.9275, 0.1702, 0.0, 0.0, 0.9998, 0.9758, 0.1631, -0.1457, 0.959, 0.2126, -0.1873, 0.9662, 0.2224, -0.1307, 0.9705, 0.2063, -0.1245, 0.9304, -0.3561, -0.0867, -0.8944, 0.4394, -0.08379, 0.0202, 0.4723, 0.8812, 0.9473, -0.3145, 0.06162, 0.9892, -0.1248, 0.07672, 0.9938, -0.096, -0.05535, 0.9864, -0.1219, 0.1102, 0.9775, -0.179, 0.1118, -0.6331, -0.7052, -0.3193, -0.8125, -0.5746, 0.0982, -0.8624, -0.3493, -0.3665, -0.6194, -0.6732, -0.404, 0.4578, 0.8641, -0.2093, -0.826, 0.4123, -0.3845, 0.4971, -0.7898, 0.3594, 0.5783, -0.8047, 0.1341, -0.9623, 0.271, -0.02222, -0.9664, 0.2534, -0.04243, 0.7701, -0.4764, 0.4242, -0.9793, 0.2004, 0.02851, -0.9801, 0.1981, 0.01101, -0.9812, 0.1921, 0.0198, -0.9573, 0.2699, -0.1032, -0.9811, 0.1582, -0.1116, -0.5169, 0.271, 0.812, -0.8915, 0.446, 0.07955, -0.9013, 0.4244, -0.08643, -0.9074, 0.3769, 0.1861, -0.8283, -0.5417, -0.1432, -0.822, -0.4954, -0.2809, -0.7943, -0.5023, -0.3416, -0.697, -0.5068, -0.5073, -0.6511, -0.5243, -0.5488, -0.5393, -0.459, -0.7061, -0.4652, -0.5432, -0.699, -0.396, -0.7128, -0.5788, 0.9691, 0.1599, 0.1877, 0.768, 0.5702, 0.2916, 0.7184, 0.5456, 0.4315, 0.8164, 0.3199, 0.4807, -0.5754, -0.7055, 0.4137, -0.7276, -0.5238, 0.4431, -0.7733, -0.4609, 0.4355, -0.9307, -0.286, 0.2281, -0.9238, -0.2659, -0.2756, -0.9286, -0.2336, -0.2884, -0.9495, -0.149, -0.2762, -0.9142, -0.2544, -0.3155, -0.5428, -0.4885, -0.6831, -0.6723, -0.08782, -0.735, -0.4225, -0.483, -0.767, -0.3933, -0.5312, -0.7504, 0.9682, 0.1221, 0.2183, 0.967, 0.2449, -0.07101, 0.7552, 0.5943, 0.2766, 0.9087, 0.0618, 0.4129, -0.6221, -0.4772, 0.6207, -0.5748, -0.528, 0.6251, -0.6998, -0.08027, 0.7098, -0.6771, -0.5032, 0.5369, -0.9593, -0.2528, -0.1257, -0.9596, -0.2781, -0.0422, -0.9634, -0.2079, -0.1692, 0.04356, -0.9675, -0.2491, -0.7155, -0.1464, 0.6831, -0.9999, 0.004061, -0.01336, -0.9944, -0.01236, -0.105, 0.7919, -0.5832, -0.1807, 0.0007387, -0.2139, 0.9769, -0.9803, 0.1791, -0.08285, -0.9783, 0.1868, -0.08971, -0.9417, -0.2321, 0.2435, -0.9657, -0.1274, 0.2261, -0.9485, -0.3085, 0.07142, -0.491, -0.2724, 0.8275, 0.9167, 0.3825, 0.1153, -0.9278, -0.3436, -0.1455, -0.9161, -0.3982, -0.04683, 3.417e-08, -0.9621, 0.2727, -1.0, 1.23e-08, 8.412e-09, 5.741e-08, 0.5368, 0.8437, 0.6517, -0.426, -0.6276, 0.9184, -0.327, -0.2227, 0.6476, -0.6998, -0.3014, 0.5762, -0.7416, -0.3436, -0.4971, -0.7898, 0.3594, 0.826, 0.4123, -0.3845, -0.4578, 0.8641, -0.2093, -0.5783, -0.8047, 0.1341, 0.9674, 0.2498, -0.0406, 0.9606, 0.2751, -0.04068, -0.7701, -0.4764, 0.4242, 0.9818, 0.1894, 0.01302, 0.9765, 0.2117, 0.0399, 0.9802, 0.1957, 0.03051, 0.9811, 0.1582, -0.1116, 0.9569, 0.2714, -0.1029, 0.5169, 0.2711, 0.812, 0.9013, 0.4244, -0.08643, 0.8907, 0.4467, 0.08406, 0.9074, 0.3769, 0.1861, 0.8006, -0.4941, -0.3389, 0.8188, -0.4684, -0.332, 0.8076, -0.5705, -0.1492, 0.654, -0.6463, -0.3931, 0.4331, -0.5946, -0.6774, 0.542, -0.4597, -0.7035, 0.5618, -0.6675, -0.4887, 0.376, -0.71, -0.5955, -0.7168, 0.5528, 0.4251, -0.7981, 0.5457, 0.2554, -0.9579, 0.1317, 0.2551, -0.7698, 0.369, 0.5208, 0.7705, -0.4591, 0.4422, 0.716, -0.5279, 0.4567, 0.5654, -0.6983, 0.439, 0.9118, -0.2104, 0.3525, 0.9075, -0.1774, -0.3807, 0.9267, -0.2143, -0.3088, 0.933, -0.2441, -0.2643, 0.9131, -0.2495, -0.3223, 0.4067, -0.5034, -0.7623, 0.3643, -0.05509, -0.9296, 0.5407, -0.4963, -0.6792, 0.4184, -0.5371, -0.7324, -0.6924, 0.07973, 0.717, -0.8367, 0.5131, 0.1915, -0.9673, 0.08622, 0.2386, -0.9076, 0.06452, 0.4149, 0.7904, -0.09573, 0.605, 0.6174, -0.3921, 0.682, 0.6238, -0.4785, 0.618, 0.7108, -0.4344, 0.5531, 0.98, -0.1708, -0.1022, 0.9826, -0.1732, -0.06667, 0.9627, -0.2305, -0.1417, 0.9651, -0.2172, -0.1465, 0.9868, 0.03338, -0.1584, 0.7175, -0.1474, 0.6808, -0.03182, -0.9622, -0.2704, 0.9939, -0.01015, -0.1102, 0.9984, 0.04142, -0.03802, 0.9993, 0.0286, -0.02578, 0.9987, 0.02815, -0.04343, 0.9758, 0.2072, -0.06996, 0.01651, -0.2403, 0.9706, -0.7829, -0.5965, -0.1769, 0.9769, 0.1892, -0.09895, 0.9657, -0.1274, 0.2261, 0.9413, -0.234, 0.2432, 0.9485, -0.3085, 0.07142, 0.9278, -0.3436, -0.1454, -0.9194, 0.3931, -0.01046, 0.491, -0.2723, 0.8275, 0.9156, -0.3988, -0.05199, 0.9722, -0.1828, 0.1463, 0.9799, -0.1119, 0.1649, 0.8942, -0.3683, 0.2547, 0.939, -0.3359, 0.07339, 0.973, 0.1951, -0.1234, 0.9855, 0.1627, 0.04891, 0.992, 0.1025, -0.07306, 0.992, 0.1025, -0.07306, -0.9878, 0.0732, 0.1371, -0.9914, 0.003426, 0.1308, -0.989, 0.01261, 0.1474, -0.9462, 0.3177, 0.06153, -0.9614, 0.2644, 0.07642, -0.9661, 0.2333, 0.1105, -0.8031, 0.5958, 0.01188, -0.6794, 0.7271, -0.09884, -0.6662, 0.7155, -0.2105, -0.932, 0.3621, -0.01823, -0.2488, -0.2299, -0.9409, -0.1243, -0.04, -0.9914, -0.05098, -0.3217, -0.9455, -0.2497, -0.3083, -0.9179, 0.5528, -0.8324, -0.03795, 0.6713, -0.6442, -0.3666, 0.616, -0.7634, 0.1945, 0.5626, -0.8267, 0.0009205, 0.4702, 0.1415, 0.8711, 0.5049, 0.2664, 0.8211, 0.5201, 0.6234, 0.5839, 0.298, 0.4113, 0.8614, -0.9858, -0.1677, 0.001072, -0.9944, -0.1044, 0.01789, -0.9873, -0.1591, -0.003804, -0.9775, -0.2016, -0.062, -0.9947, -0.05566, 0.08682, -0.9945, -0.0499, 0.09172, -0.9994, 0.01026, 0.03292, -0.9992, -0.03077, 0.02515, -0.9558, 0.201, 0.2144, -0.9716, 0.1804, 0.1533, -0.9709, 0.1703, 0.1682, -0.9717, 0.1472, 0.1847, -0.9439, 0.3067, 0.1224, -0.9674, 0.2409, 0.07825, -0.9613, 0.2559, 0.1018, -0.8942, -0.3683, 0.2547, -0.9799, -0.1119, 0.1649, -0.9722, -0.1828, 0.1463, -0.939, -0.3359, 0.07339, -0.992, 0.1025, -0.07306, -0.9855, 0.1626, 0.04892, -0.973, 0.1951, -0.1234, -0.992, 0.1025, -0.07306, 0.9897, -0.002855, 0.143, 0.996, 0.03158, 0.08301, 0.989, 0.01102, 0.1478, 0.9614, 0.2644, 0.07642, 0.9448, 0.3193, 0.07301, 0.9661, 0.2333, 0.1105, 0.7079, 0.6527, -0.27, 0.6862, 0.7269, -0.02759, 0.8315, 0.5554, -0.008743, 0.8589, 0.4261, -0.2842, 0.03533, -0.2741, -0.9611, 0.2668, -0.0257, -0.9634, 0.2485, -0.2487, -0.9362, 0.1904, -0.3195, -0.9283, -0.7302, -0.6773, 0.08924, -0.6454, -0.6626, -0.3801, -0.5611, -0.8259, -0.05511, -0.573, -0.8195, 0.01069, -0.5774, 0.5668, 0.5877, -0.5019, 0.4655, 0.729, -0.2787, 0.1324, 0.9512, -0.2979, 0.3992, 0.8671, 0.978, -0.2087, -0.004991, 0.9753, -0.2144, 0.05311, 0.9758, -0.2185, -0.006899, 0.9661, -0.2506, -0.06114, 0.9978, 0.03393, 0.0565, 0.9929, -0.02521, 0.1162, 0.9936, -0.03193, 0.1087, 0.9899, -0.0879, 0.111, 0.9709, 0.1703, 0.1682, 0.9717, 0.1799, 0.153, 0.9574, 0.1841, 0.2224, 0.9772, 0.1478, 0.1522, 0.962, 0.2628, 0.07382, 0.9441, 0.3027, 0.1303, 0.9613, 0.2559, 0.1018, -1.609e-05, -0.923, -0.3847, -0.659, 0.7314, -0.1757, -0.5633, 0.8231, -0.07159, -3.526e-05, -0.9833, 0.1822, 0.5633, 0.8231, -0.07159, 0.659, 0.7314, -0.1757, 3.576e-07, -0.923, -0.3847, 3.868e-05, -0.9833, 0.1822, -0.961, 0.18, -0.2098, -0.9699, 0.2302, -0.07924, -0.8962, 0.4097, -0.1702, -0.8793, 0.4029, -0.254, -0.9752, -0.2081, 0.07514, -0.992, -0.1025, 0.07306, -0.992, -0.1025, 0.07306, -0.9996, -0.008804, -0.02588, 0.8962, 0.4097, -0.1702, 0.9699, 0.2302, -0.07925, 0.961, 0.18, -0.2098, 0.8793, 0.4029, -0.254, 0.992, -0.1025, 0.07306, 0.992, -0.1025, 0.07306, 0.9752, -0.2081, 0.07513, 0.9996, -0.008809, -0.02589, 0.6408, 0.4517, -0.6208, 0.0, 0.0, 0.9767, 0.2031, 0.06891, 0.9767, 0.0, 0.0, -0.6208, 0.0, 0.0, 1.0, 0.0, 0.0, 0.9984, 0.05243, 0.02283, 0.9984, 0.0, 0.0, 1.0, -0.1469, -0.1228, 0.9815, 0.0, 0.0, 0.9951, 0.09776, 0.0131, 0.9951, 0.0, 0.0, 0.9815, -0.06891, -0.2031, 0.9767, 0.0, 0.0, -0.6208, -0.4517, -0.6408, -0.6208, 0.0, 0.0, 0.9767, 0.0, 0.0, 1.0, 0.0, 0.0, 1.0, 0.0, 0.0, 1.0, 0.0, 0.0, 1.0, -0.02283, -0.05243, 0.9984, 0.0, 0.0, 1.0, 0.0, 0.0, 1.0, 0.0, 0.0, 0.9984, -0.07348, 0.006867, 0.9973, 0.0, 0.0, 0.9902, 0.1388, -0.01345, 0.9902, 0.0, 0.0, 0.9973, -0.7097, 0.6749, -0.2023, 0.0, 0.0, 0.991, 0.1089, -0.07735, 0.991, 0.0, 0.0, -0.2023, 0.03694, 0.1007, 0.9942, 0.0, 0.0, 1.0, 0.0, 0.0, 1.0, 0.0, 0.0, 0.9942, -0.0131, -0.09776, 0.9951, 0.0, 0.0, 0.9815, 0.1228, 0.1469, 0.9815, 0.0, 0.0, 0.9951, 0.01345, -0.1388, 0.9902, 0.0, 0.0, 0.9973, -0.006867, 0.07348, 0.9973, 0.0, 0.0, 0.9902, 0.0, 0.0, 1.0, 0.0, 0.0, 1.0, 0.0, 0.0, 1.0, 0.0, 0.0, 1.0, 0.0, 0.0, 1.0, 0.0, 0.0, 0.9942, -0.1007, -0.03694, 0.9942, 0.0, 0.0, 1.0, 0.07735, -0.1089, 0.991, 0.0, 0.0, -0.2023, -0.6749, 0.7097, -0.2023, 0.0, 0.0, 0.991, 0.9941, -0.008757, -0.1083, 0.9922, -0.002109, -0.1243, -0.03168, 0.9109, -0.4114, 0.6714, 0.1642, 0.7227, -0.4965, 0.4447, -0.7454, 0.0, 0.0, 0.8856, 0.3284, -0.3284, 0.8856, 0.0, 0.0, -0.7454, -0.3984, 0.3984, 0.8261, 0.0, 0.0, 0.9999, 0.007221, -0.00722, 0.9999, 0.0, 0.0, 0.8261, 0.005576, -0.002776, 1.0, 0.0, 0.0, 0.9998, -0.0159, 0.008822, 0.9998, 0.0, 0.0, 1.0, 0.9779, 0.209, -0.004889, 0.9745, 0.2186, 0.05069, 0.981, 0.1916, 0.03189, 0.9805, 0.1955, 0.02176, -0.7038, 0.7029, -0.1035, -0.6799, 0.7193, -0.1424, -0.7138, 0.6822, -0.1581, -0.721, 0.6877, -0.08459, 0.9421, 0.2925, 0.1639, 0.9405, 0.2963, 0.1661, 0.9426, 0.2902, 0.1652, 0.9446, 0.2837, 0.165, -0.8966, -0.4423, -0.02134, -0.8882, -0.4544, -0.06711, -0.8853, -0.4613, -0.05926, -0.8812, -0.4701, -0.05073, -0.8378, 0.5449, 0.0349, -0.8547, 0.5189, -0.01142, -0.8752, 0.479, -0.06809, -0.8738, 0.4852, -0.0327, -0.8471, 0.5308, 0.02569, -0.8387, 0.5437, 0.03005, -0.8614, 0.5075, -0.02007, 1.463e-05, 0.9999, -0.01684, -0.8772, 0.4762, 0.06167, -0.8087, 0.5842, 0.06865, -0.8079, 0.5881, 0.0373, -0.8092, 0.5873, 0.01817, -0.8357, 0.5438, 0.07732, -0.7525, 0.6427, 0.1439, -0.7519, 0.6459, 0.132, -0.7873, 0.6124, 0.07097, -0.7795, 0.6171, 0.1075, -0.6213, 0.7773, 0.09901, -0.6234, 0.777, 0.08722, -0.626, 0.7749, 0.08704, -0.6707, 0.7295, 0.1341, -0.6466, 0.752, -0.1282, -0.6039, 0.7805, -0.1616, -0.6522, 0.7343, -0.1885, -0.6743, 0.7266, -0.1321, -0.6198, 0.7777, 0.1052, -0.6405, 0.7632, 0.08528, -0.6311, 0.7672, 0.1149, -0.6292, 0.7687, 0.1146, -0.9533, 0.302, -0.007479, -0.9521, 0.3056, -0.009913, -0.9511, 0.3083, -0.01998, -0.9527, 0.3027, -0.02778, 0.9846, 0.173, -0.02572, 0.9845, 0.1751, -0.009864, 0.9926, 0.1211, 0.003157, 0.9854, 0.1684, -0.02532, -0.9736, 0.2284, -0.002353, -0.9653, 0.261, -0.007369, -0.9673, 0.2529, -0.02109, -0.9677, 0.2514, -0.02017, -0.9125, 0.4071, 0.04064, -0.9092, 0.4147, 0.03682, -0.8934, 0.449, 0.01571, -0.9216, 0.3874, -0.02457, 0.7372, 0.6616, -0.1375, 0.5804, 0.8075, -0.1054, 0.7035, 0.6992, -0.127, 0.7124, 0.6968, -0.08368, 0.9662, 0.2414, 0.09015, 0.9563, 0.2702, 0.1122, 0.9653, 0.2387, 0.1064, 0.9669, 0.2374, 0.09339, -0.9752, 0.2211, 0.01031, -0.9605, 0.2749, 0.04268, -0.9566, 0.2908, 0.01894, -0.9662, 0.2567, 0.02427, 0.9816, 0.1911, 0.0009423, 0.983, 0.1835, 0.00635, 0.9834, 0.1811, 0.006665, 0.9855, 0.1695, -0.007967, 0.8752, 0.479, -0.06809, 0.8558, 0.5171, -0.01329, 0.8465, 0.5306, 0.04321, 0.8543, 0.5188, 0.03129, -1.38e-05, 0.9999, -0.01686, 0.8614, 0.5075, -0.02007, 0.8425, 0.5386, 0.009253, 0.8464, 0.532, 0.02437, 0.8772, 0.4762, 0.06167, 0.8261, 0.5627, 0.0291, 0.8019, 0.5955, 0.04737, 0.8031, 0.5925, 0.06342, 0.8357, 0.5438, 0.07731, 0.7874, 0.6124, 0.07097, 0.7593, 0.6395, 0.1204, 0.755, 0.6392, 0.1462, 0.7619, 0.6256, 0.1677, 0.626, 0.7749, 0.08704, 0.6232, 0.7771, 0.08765, 0.6161, 0.7823, 0.09203, 0.6707, 0.7295, 0.1341, 0.6888, 0.7125, -0.134, 0.6452, 0.7359, -0.2053, 0.6485, 0.7506, -0.1267, 0.6663, 0.7365, -0.117, 0.6311, 0.7672, 0.1149, 0.6487, 0.7553, 0.09332, 0.6181, 0.7784, 0.1099, 0.6297, 0.7683, 0.1149, 0.9823, 0.1857, -0.02613, 0.9756, 0.2168, 0.03395, 0.9857, 0.1676, 0.01587, 0.9857, 0.1683, -0.01237, -0.9042, 0.02016, -0.4267, -0.8984, 0.04288, -0.4371, -0.8903, 0.05464, -0.452, -0.8437, 0.5194, 0.136, -0.8448, 0.5189, 0.1304, -0.8517, 0.5103, 0.1195, -0.8455, 0.5173, 0.1325, 0.8988, 0.04194, -0.4364, 0.8994, 0.01561, -0.4369, 0.889, 0.04616, -0.4556, -0.9414, 0.3348, 0.03966, -0.9344, 0.356, 0.0133, -0.9457, 0.325, 0.002715, -0.9471, 0.3196, 0.02804, -0.9005, 0.4197, 0.1139, -0.8991, 0.4247, 0.1064, -0.9044, 0.4202, 0.07407, -0.9047, 0.4192, 0.07569, 0.9749, 0.214, 0.06216, 0.9743, 0.2119, 0.07635, 0.9767, 0.1972, 0.08463, 0.9863, 0.1463, 0.07666, 0.8507, -0.4893, -0.192, 0.8273, -0.5169, -0.2197, 0.8079, -0.5459, -0.2219, 0.8115, -0.5343, -0.2366, 0.8301, -0.506, -0.2342, 0.9847, 0.1726, -0.02183, 0.9859, 0.1584, -0.05311, 0.9618, 0.1043, -0.2531, 0.9797, 0.1849, -0.07766, -0.9677, 0.1142, -0.2249, -0.9679, 0.2494, 0.02942, -0.9348, 0.296, -0.1964, -0.873, 0.2782, 0.4007, -0.8393, 0.423, 0.3416, -0.8676, 0.4476, 0.2164, -0.8417, 0.5344, 0.07716, -0.8375, 0.5464, -0.01079, -0.8922, 0.4471, -0.06374, -0.89, 0.4479, 0.08537, -0.738, -0.3743, -0.5615, -0.7293, -0.4173, -0.5422, -0.7429, -0.4099, -0.5292, -0.7435, -0.3354, -0.5786, -0.8446, -0.5336, 0.04456, -0.9253, -0.2968, 0.2361, -0.866, -0.4982, 0.04338, -0.8538, -0.5203, 0.01675, -0.7805, -0.597, 0.1855, -0.7835, -0.5928, 0.1864, -0.7846, -0.5939, 0.1778, -0.7831, -0.5949, 0.1814, -0.6605, -0.3529, -0.6628, -0.7149, -0.3997, -0.5737, -0.7557, -0.3374, -0.5613, -0.751, -0.3084, -0.5838, -0.7106, -0.3492, -0.6108, -0.8084, -0.5543, 0.198, -0.8092, -0.561, 0.1747, -0.8085, -0.5706, 0.144, -0.7915, -0.5843, 0.1793, -0.761, -0.6182, 0.1967, -0.7811, -0.602, 0.1658, -0.1194, -0.9772, 0.1755, -0.784, -0.5988, 0.1637, -0.7816, -0.6033, 0.1587, -0.8471, -0.4771, -0.234, -0.8568, -0.4464, -0.258, -0.8467, -0.4438, -0.2935, -0.841, -0.444, -0.3093, 0.9233, 0.3372, -0.1836, 0.9197, 0.3203, -0.2273, 0.9002, 0.3601, -0.2448, 0.9363, 0.3277, -0.126, -0.2335, -0.7906, -0.5661, -0.3171, -0.8249, -0.4679, -0.2969, -0.7158, -0.632, -0.9437, 0.3211, -0.07919, -0.9503, 0.3102, -0.02739, -0.9461, 0.3228, -0.02502, -0.9408, 0.3387, -0.01304, -0.9255, 0.3744, -0.05727, -0.8766, -0.4736, -0.08537, -0.8846, -0.4593, -0.08084, -0.9299, -0.2522, -0.2678, -0.8749, -0.476, -0.08951, -0.8943, 0.3893, -0.2206, -0.9047, 0.3979, -0.1525, -0.866, 0.4323, -0.2511, -0.8851, 0.3896, -0.2546, -0.8607, -0.4808, 0.1675, -0.863, -0.4781, 0.163, -0.8972, -0.4166, 0.1462, -0.8544, -0.493, 0.1638, 0.8249, -0.5458, -0.1469, 0.8706, -0.4578, -0.1799, 0.8665, -0.4843, -0.1207, 0.8574, -0.504, -0.1042, 0.8418, -0.5303, -0.1006, -0.9409, 0.3386, -0.008016, -0.932, 0.3615, 0.02502, -0.9386, 0.2756, 0.2073, -0.8956, 0.4422, 0.04896, 0.9344, 0.3561, 0.009966, 0.9677, 0.1141, -0.2249, 0.9348, 0.2995, -0.1909, 0.843, 0.4122, 0.3456, 0.873, 0.2782, 0.4007, 0.8676, 0.4476, 0.2164, 0.8922, 0.4471, -0.06374, 0.8323, 0.5543, 0.002609, 0.8524, 0.5164, 0.08183, 0.89, 0.4479, 0.08537, 0.7426, -0.4104, -0.5293, 0.7373, -0.4271, -0.5234, 0.7415, -0.3717, -0.5586, 0.787, -0.4179, -0.4538, -0.9016, -0.431, 0.03607, -0.8811, -0.4588, 0.115, -0.8931, -0.4481, 0.03959, -0.8812, -0.4718, 0.02836, -0.8816, -0.4685, 0.05718, 0.2767, -0.8412, -0.4646, 0.2393, -0.7831, -0.5741, 0.2969, -0.7158, -0.632, 0.7736, -0.6327, -0.03598, 0.9774, -0.1569, -0.1414, 0.9213, -0.383, 0.06736, 0.9638, -0.1382, -0.2282, 0.949, -0.2222, -0.2235, 0.9464, -0.1464, -0.288, 0.2847, -0.2116, 0.935, 0.3203, -0.1615, 0.9334, 0.009647, -0.1584, 0.9873, 0.823, 0.1431, -0.5497, 0.8518, 0.1464, -0.5029, 0.877, 0.1607, -0.4528, 0.888, 0.06745, -0.4549, -0.9664, 0.2353, -0.1037, -0.9891, 0.0534, -0.1369, -0.9728, 0.2286, -0.03797, -0.9708, 0.239, -0.02093, 0.4901, -0.6246, -0.6081, 0.529, -0.61, -0.59, 0.6113, -0.5885, -0.5292, 0.5187, -0.6798, -0.5184, 0.915, 0.3274, 0.2357, 0.9241, 0.3818, 0.01564, 0.9409, 0.3386, -0.008019, 0.8943, 0.4426, 0.06555, -0.737, -0.6444, -0.204, -0.7784, -0.5785, -0.2439, -0.801, -0.5782, -0.1555, -0.7985, -0.5759, -0.1754, -0.804, -0.5542, -0.2157, -0.8218, -0.5338, -0.1992, -0.8371, -0.5149, -0.1851, -0.8586, -0.4876, -0.1581, -0.8453, -0.5001, -0.188, -0.8665, -0.4297, -0.2541, -0.8496, -0.4673, -0.2444, -0.8378, -0.4648, -0.2863, -0.8168, -0.5543, -0.1599, -0.9559, -0.281, -0.08569, -0.8713, -0.4498, -0.1962, -0.8787, -0.3939, -0.2698, -0.9376, -0.3478, -0.00142, -0.8345, -0.5282, 0.1569, -0.8963, -0.4002, 0.191, 0.9464, 0.3089, -0.09396, 0.9159, 0.4013, -0.008939, 0.9447, 0.3277, -0.01057, 0.9364, 0.3469, -0.05275, 0.9475, 0.3181, -0.03105, 0.8455, -0.5258, -0.09278, 0.8594, -0.5071, -0.06536, 0.8339, -0.5464, -0.07766, 0.8362, -0.5402, -0.09415, 0.907, -0.3374, -0.2522, 0.8347, -0.5478, -0.05671, 0.8325, -0.5509, -0.05899, 0.821, -0.566, -0.07513, 0.8096, -0.5867, 0.01789, 0.8975, -0.3715, 0.2376, 0.8063, -0.5883, 0.06253, 0.8001, -0.5989, 0.03458, 0.7512, -0.6232, 0.2176, 0.7665, -0.6024, 0.2227, 0.7456, -0.6221, 0.2389, 0.7424, -0.644, 0.1844, 0.7492, -0.641, 0.1667, 0.0704, -0.9821, 0.1748, 0.7506, -0.6378, 0.1723, 0.7215, -0.667, 0.186, 0.7487, -0.6417, 0.1661, 0.7451, -0.643, 0.1774, 0.7456, -0.642, 0.1787, 0.7386, -0.6496, 0.1803, 0.7397, -0.6495, 0.1763, 0.8413, -0.5321, 0.09522, 0.8406, -0.5133, 0.1731, 0.8384, -0.5163, 0.175, 0.8418, -0.5202, 0.1443, 0.8674, -0.401, -0.2947, 0.9559, -0.281, -0.08573, 0.8561, -0.5062, -0.1043, 0.8541, -0.4191, -0.308, 0.8472, -0.4569, -0.2712, 0.8682, -0.4255, -0.2552, 0.8787, -0.3939, -0.2698, -0.9994, -0.03306, 0.007268, -0.9994, -0.03501, -0.007858, -0.9991, -0.04263, 0.0059, -0.999, -0.04421, 0.009963])] * 3)])

# ---- objects
ob_polygon = bpy.data.objects.new('Polygon', me_polygon)

# ---- transforms, parenting, visibility, modifiers, constraints
ob_polygon.location = (0.0, 0.0, 0.0)
ob_polygon.rotation_euler = (3.142, -0.0, 0.0)
ob_polygon.scale = (0.00296, 0.00296, 0.00296)
ob_polygon.lineart.crease_threshold = 0.0
_m = ob_polygon.modifiers.new('Triangulate', 'TRIANGULATE')

# ---- collection membership
col_collection_1.objects.link(ob_polygon)

# ---- scene / render settings (as saved in the file)
scene.frame_start = 1; scene.frame_end = 250; scene.frame_set(1)
scene.render.engine = 'BLENDER_EEVEE_NEXT'
scene.render.resolution_percentage = 50
scene.render.dither_intensity = 0.0
scene.cycles.use_denoising = False
scene.cycles.samples = 128
scene.cycles.sampling_pattern = 'TABULATED_SOBOL'
scene.cycles.light_sampling_threshold = 0.0
scene.cycles.use_adaptive_sampling = False
scene.cycles.use_light_tree = False
scene.cycles.blur_glossy = 0.0
scene.cycles.sample_clamp_indirect = 0.0
scene.view_settings.view_transform = 'Standard'
bpy.context.view_layer.update()

# ---- added for rendering (the .blend has no active camera and no usable light): camera, sun
cam_auto = bpy.data.cameras.new('AutoCamera')
cam_auto.lens = 50.0
cam_auto.sensor_width = 36.0
cam_auto.clip_end = 1000.0
ob_auto_camera = bpy.data.objects.new('AutoCamera', cam_auto)
scene.collection.objects.link(ob_auto_camera)
ob_auto_camera.location = (2.04633, -2.45871, 1.66893)
ob_auto_camera.rotation_euler = (1.09748, -7.21219e-08, 0.694738)
scene.camera = ob_auto_camera
light_auto_sun = bpy.data.lights.new('AutoSun', 'SUN')
light_auto_sun.energy = 3.0
light_auto_sun.angle = 0.0523599
ob_auto_sun = bpy.data.objects.new('AutoSun', light_auto_sun)
scene.collection.objects.link(ob_auto_sun)
ob_auto_sun.rotation_euler = (0.872665, 0.174533, 0.523599)
bpy.context.view_layer.update()
